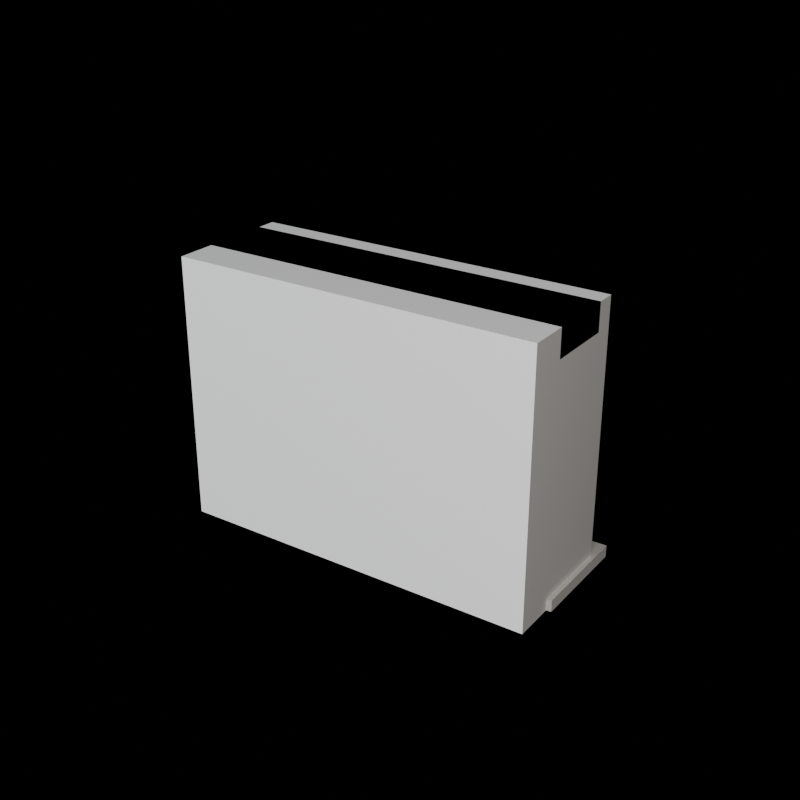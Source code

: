 # Source: SM_Arch_Fireplace_01.blend  (saved by Blender 5.2.45; exported with 4.5.12 LTS)
import bpy
from mathutils import Matrix  # noqa: F401  (used for matrix-valued properties, if any)

bpy.ops.wm.read_factory_settings(use_empty=True)
scene = bpy.context.scene
scene.name = 'Scene'

# ---- materials (node trees are filled in below, after node groups)
mat_m_fireplace_marble = bpy.data.materials.new('M_Fireplace_Marble')

# ---- material node trees
mat_m_fireplace_marble.use_nodes = True; mat_m_fireplace_marble.node_tree.nodes.clear()
_N = mat_m_fireplace_marble.node_tree.nodes; _L = mat_m_fireplace_marble.node_tree.links
n0 = _N.new('ShaderNodeBsdfPrincipled'); n0.name = 'Principled BSDF'; n0.location = (0, 0)
n0.inputs[0].default_value = (0.82, 0.81, 0.79, 1.0)
n0.inputs[2].default_value = 0.35
n0.inputs[10].default_value = 0.005
n1 = _N.new('ShaderNodeOutputMaterial'); n1.name = 'Material Output'; n1.location = (0, 0)
_L.new(n0.outputs[0], n1.inputs[0])
n1.is_active_output = True

# ---- cameras
cam_cam_front = bpy.data.cameras.new('Cam_Front')
cam_cam_front.type = 'ORTHO'
cam_cam_front.ortho_scale = 2.574
cam_cam_side = bpy.data.cameras.new('Cam_Side')
cam_cam_side.type = 'ORTHO'
cam_cam_side.ortho_scale = 2.574
cam_cam_top = bpy.data.cameras.new('Cam_Top')
cam_cam_top.type = 'ORTHO'
cam_cam_top.ortho_scale = 2.574
cam_cam_iso = bpy.data.cameras.new('Cam_Iso')
cam_cam_iso.lens = 55.0

# ---- lights
light_keylight = bpy.data.lights.new('KeyLight', 'AREA')
light_keylight.color = (1.0, 0.96, 0.9)
light_keylight.energy = 440.0
light_keylight.size = 5.0
light_filllight = bpy.data.lights.new('FillLight', 'AREA')
light_filllight.color = (0.86, 0.92, 1.0)
light_filllight.energy = 190.0
light_filllight.size = 6.0
light_rimlight = bpy.data.lights.new('RimLight', 'SUN')
light_rimlight.color = (0.95, 0.98, 1.0)
light_rimlight.energy = 2.5

# ---- meshes
me_sm_arch_fireplace_01 = bpy.data.meshes.new('SM_Arch_Fireplace_01')
me_sm_arch_fireplace_01.from_pydata([(-0.95, -0.11, 0.0), (-0.95, -0.11, 0.06), (-0.95, 0.44, 0.0), (-0.95, 0.44, 0.06), (0.95, -0.11, 0.0), (0.95, -0.11, 0.06), (0.95, 0.44, 0.0), (0.95, 0.44, 0.06), (-0.81, -0.112, 0.06), (-0.81, -0.112, 1.21), (-0.81, 0.168, 0.06), (-0.81, 0.168, 1.21), (-0.59, -0.112, 0.06), (-0.59, -0.112, 1.21), (-0.59, 0.168, 0.06), (-0.59, 0.168, 1.21), (0.59, -0.112, 0.06), (0.59, -0.112, 1.21), (0.59, 0.168, 0.06), (0.59, 0.168, 1.21), (0.81, -0.112, 0.06), (0.81, -0.112, 1.21), (0.81, 0.168, 0.06), (0.81, 0.168, 1.21), (-0.925, -0.1225, 1.21), (-0.925, -0.1225, 1.35), (-0.925, 0.2275, 1.21), (-0.925, 0.2275, 1.35), (0.925, -0.1225, 1.21), (0.925, -0.1225, 1.35), (0.925, 0.2275, 1.21), (0.925, 0.2275, 1.35), (-0.59, -0.224, 0.06), (-0.59, -0.224, 1.21), (-0.59, 0.096, 0.06), (-0.59, 0.096, 1.21), (0.59, -0.224, 0.06), (0.59, -0.224, 1.21), (0.59, 0.096, 0.06), (0.59, 0.096, 1.21), (-0.325, -0.143, 0.08), (-0.325, -0.143, 0.3), (-0.325, 0.077, 0.08), (-0.325, 0.077, 0.3), (0.325, -0.143, 0.08), (0.325, -0.143, 0.3), (0.325, 0.077, 0.08), (0.325, 0.077, 0.3)], [], [(0, 1, 3, 2), (2, 3, 7, 6), (6, 7, 5, 4), (4, 5, 1, 0), (2, 6, 4, 0), (7, 3, 1, 5), (8, 9, 11, 10), (10, 11, 15, 14), (14, 15, 13, 12), (12, 13, 9, 8), (10, 14, 12, 8), (15, 11, 9, 13), (16, 17, 19, 18), (18, 19, 23, 22), (22, 23, 21, 20), (20, 21, 17, 16), (18, 22, 20, 16), (23, 19, 17, 21), (24, 25, 27, 26), (26, 27, 31, 30), (30, 31, 29, 28), (28, 29, 25, 24), (26, 30, 28, 24), (31, 27, 25, 29), (32, 33, 35, 34), (34, 35, 39, 38), (38, 39, 37, 36), (36, 37, 33, 32), (34, 38, 36, 32), (39, 35, 33, 37), (40, 41, 43, 42), (42, 43, 47, 46), (46, 47, 45, 44), (44, 45, 41, 40), (42, 46, 44, 40), (47, 43, 41, 45)])
_uv = me_sm_arch_fireplace_01.uv_layers.new(name='UVMap')
_uv.uv.foreach_set('vector', [0.9508, 0.5247, 0.9344, 0.5247, 0.9344, 0.5247, 0.9508, 0.5247, 0.9508, 0.5247, 0.9344, 0.5247, 0.9344, 0.00544, 0.9508, 0.00544, 0.9508, 0.00544, 0.9344, 0.00544, 0.9344, 0.00544, 0.9508, 0.00544, 0.9236, 0.8499, 0.9072, 0.8499, 0.9072, 0.3306, 0.9236, 0.3306, 0.9508, 0.5247, 0.9508, 0.00544, 0.9508, 0.00544, 0.9508, 0.5247, 0.9344, 0.00544, 0.9344, 0.5247, 0.9344, 0.5247, 0.9344, 0.00544, 0.6558, 0.8363, 0.6558, 0.5219, 0.6558, 0.5219, 0.6558, 0.8363, 0.6558, 0.8363, 0.6558, 0.5219, 0.7159, 0.5219, 0.7159, 0.8363, 0.7159, 0.8363, 0.7159, 0.5219, 0.7159, 0.5219, 0.7159, 0.8363, 0.7268, 0.8363, 0.7268, 0.5219, 0.7869, 0.5219, 0.7869, 0.8363, 0.6558, 0.8363, 0.7159, 0.8363, 0.7159, 0.8363, 0.6558, 0.8363, 0.7159, 0.5219, 0.6558, 0.5219, 0.6558, 0.5219, 0.7159, 0.5219, 0.7978, 0.8363, 0.7978, 0.5219, 0.7978, 0.5219, 0.7978, 0.8363, 0.7978, 0.8363, 0.7978, 0.5219, 0.858, 0.5219, 0.858, 0.8363, 0.858, 0.8363, 0.858, 0.5219, 0.858, 0.5219, 0.858, 0.8363, 0.8634, 0.3197, 0.8634, 0.00544, 0.9236, 0.00544, 0.9236, 0.3197, 0.7978, 0.8363, 0.858, 0.8363, 0.858, 0.8363, 0.7978, 0.8363, 0.858, 0.5219, 0.7978, 0.5219, 0.7978, 0.5219, 0.858, 0.5219, 0.8034, 0.5111, 0.7651, 0.5111, 0.7651, 0.5111, 0.8034, 0.5111, 0.8034, 0.5111, 0.7651, 0.5111, 0.7651, 0.00544, 0.8034, 0.00544, 0.8034, 0.00544, 0.7651, 0.00544, 0.7651, 0.00544, 0.8034, 0.00544, 0.8525, 0.5111, 0.8143, 0.5111, 0.8143, 0.00544, 0.8525, 0.00544, 0.8034, 0.5111, 0.8034, 0.00544, 0.8034, 0.00544, 0.8034, 0.5111, 0.7651, 0.00544, 0.7651, 0.5111, 0.7651, 0.5111, 0.7651, 0.00544, 0.3197, 0.8444, 0.00544, 0.8444, 0.00544, 0.8444, 0.3197, 0.8444, 0.3197, 0.8444, 0.00544, 0.8444, 0.00544, 0.5219, 0.3197, 0.5219, 0.3197, 0.5219, 0.00544, 0.5219, 0.00544, 0.5219, 0.3197, 0.5219, 0.6449, 0.8444, 0.3306, 0.8444, 0.3306, 0.5219, 0.6449, 0.5219, 0.3197, 0.8444, 0.3197, 0.5219, 0.3197, 0.5219, 0.3197, 0.8444, 0.00544, 0.5219, 0.00544, 0.8444, 0.00544, 0.8444, 0.00544, 0.5219, 0.9946, 0.7133, 0.9344, 0.7133, 0.9344, 0.7133, 0.9946, 0.7133, 0.9946, 0.7133, 0.9344, 0.7133, 0.9344, 0.5356, 0.9946, 0.5356, 0.9946, 0.5356, 0.9344, 0.5356, 0.9344, 0.5356, 0.9946, 0.5356, 0.9946, 0.9018, 0.9344, 0.9018, 0.9344, 0.7241, 0.9946, 0.7241, 0.9946, 0.7133, 0.9946, 0.5356, 0.9946, 0.5356, 0.9946, 0.7133, 0.9344, 0.5356, 0.9344, 0.7133, 0.9344, 0.7133, 0.9344, 0.5356])
me_sm_arch_fireplace_01.materials.append(mat_m_fireplace_marble)
me_sm_arch_fireplace_01.update()
me_cube = bpy.data.meshes.new('Cube')
me_cube.from_pydata([(-0.925, -0.325, 0.0), (-0.925, -0.325, 1.35), (-0.925, 0.325, 0.0), (-0.925, 0.325, 1.35), (0.925, -0.325, 0.0), (0.925, -0.325, 1.35), (0.925, 0.325, 0.0), (0.925, 0.325, 1.35)], [], [(0, 1, 3, 2), (2, 3, 7, 6), (6, 7, 5, 4), (4, 5, 1, 0), (2, 6, 4, 0), (7, 3, 1, 5)])
_uv = me_cube.uv_layers.new(name='UVMap')
_uv.uv.foreach_set('vector', [0.3744, 0.5111, 0.00544, 0.5111, 0.00544, 0.5111, 0.3744, 0.5111, 0.3744, 0.5111, 0.00544, 0.5111, 0.00544, 0.00544, 0.3744, 0.00544, 0.3744, 0.00544, 0.00544, 0.00544, 0.00544, 0.00544, 0.3744, 0.00544, 0.7543, 0.5111, 0.3853, 0.5111, 0.3853, 0.00544, 0.7543, 0.00544, 0.3744, 0.5111, 0.3744, 0.00544, 0.3744, 0.00544, 0.3744, 0.5111, 0.00544, 0.00544, 0.00544, 0.5111, 0.00544, 0.5111, 0.00544, 0.00544])
me_cube.update()

# ---- objects
ob_sm_arch_fireplace_01 = bpy.data.objects.new('SM_Arch_Fireplace_01', me_sm_arch_fireplace_01)
ob_col_arch_fireplace_01 = bpy.data.objects.new('COL_Arch_Fireplace_01', me_cube)
ob_keylight = bpy.data.objects.new('KeyLight', light_keylight)
ob_filllight = bpy.data.objects.new('FillLight', light_filllight)
ob_rimlight = bpy.data.objects.new('RimLight', light_rimlight)
ob_cam_front = bpy.data.objects.new('Cam_Front', cam_cam_front)
ob_cam_side = bpy.data.objects.new('Cam_Side', cam_cam_side)
ob_cam_top = bpy.data.objects.new('Cam_Top', cam_cam_top)
ob_cam_iso = bpy.data.objects.new('Cam_Iso', cam_cam_iso)

# ---- transforms, parenting, visibility, modifiers, constraints
ob_sm_arch_fireplace_01.location = (0.0, 0.0, 0.0)
ob_col_arch_fireplace_01.location = (0.0, 0.0, 0.0)
ob_col_arch_fireplace_01.display_type = 'WIRE'
ob_keylight.location = (4.4, -6.4, 4.7)
ob_keylight.rotation_euler = (0.9599, 0.0, 0.6109)
ob_filllight.location = (-6.0, -5.0, 3.1)
ob_filllight.rotation_euler = (1.047, 0.0, -0.8727)
ob_rimlight.location = (0.0, 7.0, 6.7)
ob_rimlight.rotation_euler = (-1.134, 0.3491, 2.793)
ob_cam_front.location = (0.0, -6.725, 0.7)
ob_cam_front.rotation_euler = (1.571, 0.0, 0.0)
ob_cam_side.location = (6.825, 0.1, 0.7)
ob_cam_side.rotation_euler = (1.571, 0.0, 1.571)
ob_cam_top.location = (0.0, 0.1, 7.525)
ob_cam_iso.location = (2.925, -4.19, 3.138)
ob_cam_iso.rotation_euler = (1.132, -7.949e-08, 0.5984)

# ---- collection membership
scene.collection.objects.link(ob_sm_arch_fireplace_01)
scene.collection.objects.link(ob_col_arch_fireplace_01)
scene.collection.objects.link(ob_keylight)
scene.collection.objects.link(ob_filllight)
scene.collection.objects.link(ob_rimlight)
scene.collection.objects.link(ob_cam_front)
scene.collection.objects.link(ob_cam_side)
scene.collection.objects.link(ob_cam_top)
scene.collection.objects.link(ob_cam_iso)

# ---- scene / render settings (as saved in the file)
scene.camera = ob_cam_iso
scene.frame_start = 1; scene.frame_end = 250; scene.frame_set(1)
scene.render.engine = 'BLENDER_EEVEE_NEXT'
scene.render.resolution_x = 1000
scene.render.resolution_y = 1000
scene.render.film_transparent = True
scene.render.bake_bias = 0.0
scene.render.bake_samples = 0
scene.render.compositor_device = 'GPU'
scene.eevee.use_volume_custom_range = False
scene.eevee.fast_gi_thickness_near = 0.1
scene.eevee.fast_gi_thickness_far = 0.0
scene.eevee.ray_tracing_options.screen_trace_thickness = 0.1
bpy.context.view_layer.update()
